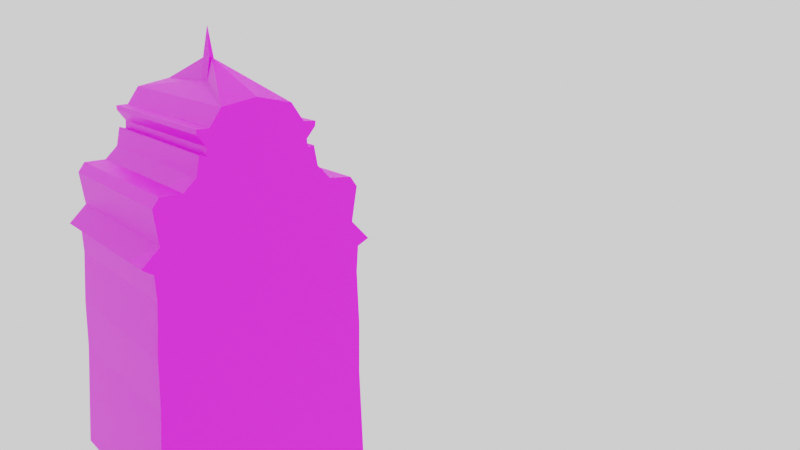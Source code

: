 # Source: gothic_building_2.blend  (saved by Blender 3.3.6; exported with 4.5.12 LTS)
import bpy
from mathutils import Matrix  # noqa: F401  (used for matrix-valued properties, if any)

bpy.ops.wm.read_factory_settings(use_empty=True)
scene = bpy.context.scene
scene.name = 'Scene'

# ---- collections
col_collection = bpy.data.collections.new('Collection'); scene.collection.children.link(col_collection)

# ---- images (referenced by path relative to the original .blend; pixels are not part of the script)
import os
ASSET_DIR = os.environ.get("B2B_ASSET_DIR", "")  # directory of the original .blend (textures are referenced by path, not embedded)
HERE = os.path.dirname(os.path.abspath(__file__))  # packed textures are extracted next to this script under _unpacked/

def load_image(name, relpath, width, height, colorspace="sRGB"):
    """Load a texture the original file referenced (path relative to the .blend, or extracted next to this script)."""
    p = next((c for c in (os.path.join(HERE, relpath), os.path.join(ASSET_DIR, relpath)) if relpath and os.path.exists(c)), "")
    if p:
        img = bpy.data.images.load(p, check_existing=True)
        img.name = name
    else:  # same state as the original file: an image datablock whose file is absent (Cycles renders it pink)
        img = bpy.data.images.new(name, width, height)
        img.source = "FILE"
        img.filepath = "//" + (relpath or name)
    img.colorspace_settings.name = colorspace
    return img
img_building_jpg = load_image('building.jpg', 'building.jpg', 1024, 1024, 'sRGB')
img_walls2__2__tif = load_image('walls2 (2).tif', 'walls2 (2).tif', 1024, 1024, 'sRGB')

# ---- materials (node trees are filled in below, after node groups)
mat_main = bpy.data.materials.new('main')
mat_main.use_transparent_shadow = False
mat_side = bpy.data.materials.new('side')
mat_side.use_transparent_shadow = False

# ---- material node trees
mat_main.use_nodes = True; mat_main.node_tree.nodes.clear()
_N = mat_main.node_tree.nodes; _L = mat_main.node_tree.links
n0 = _N.new('ShaderNodeBsdfPrincipled'); n0.name = 'Principled BSDF'; n0.location = (10, 300)
n0.distribution = 'GGX'
n0.subsurface_method = 'RANDOM_WALK_SKIN'
n0.inputs[3].default_value = 1.45
n0.inputs[27].default_value = (0.0, 0.0, 0.0, 1.0)
n0.inputs[28].default_value = 1.0
n1 = _N.new('ShaderNodeOutputMaterial'); n1.name = 'Material Output'; n1.location = (300, 300)
n2 = _N.new('ShaderNodeTexImage'); n2.name = 'Image Texture'; n2.location = (-280, 280)
n2.image = img_building_jpg
_L.new(n0.outputs[0], n1.inputs[0])
_L.new(n2.outputs[0], n0.inputs[0])
n1.is_active_output = True
mat_side.use_nodes = True; mat_side.node_tree.nodes.clear()
_N = mat_side.node_tree.nodes; _L = mat_side.node_tree.links
n0 = _N.new('ShaderNodeBsdfPrincipled'); n0.name = 'Principled BSDF'; n0.location = (10, 300)
n0.distribution = 'GGX'
n0.subsurface_method = 'RANDOM_WALK_SKIN'
n0.inputs[3].default_value = 1.45
n0.inputs[27].default_value = (0.0, 0.0, 0.0, 1.0)
n0.inputs[28].default_value = 1.0
n1 = _N.new('ShaderNodeOutputMaterial'); n1.name = 'Material Output'; n1.location = (300, 300)
n2 = _N.new('ShaderNodeTexImage'); n2.name = 'Image Texture'; n2.location = (-280, 280)
n2.image = img_walls2__2__tif
_L.new(n0.outputs[0], n1.inputs[0])
_L.new(n2.outputs[0], n0.inputs[0])
n1.is_active_output = True

# ---- world
world_world = bpy.data.worlds.new('World'); scene.world = world_world
world_world.use_nodes = True; world_world.node_tree.nodes.clear()
_N = world_world.node_tree.nodes; _L = world_world.node_tree.links
n0 = _N.new('ShaderNodeOutputWorld'); n0.name = 'World Output'; n0.location = (300, 300)
n1 = _N.new('ShaderNodeBackground'); n1.name = 'Background'; n1.location = (10, 300)
n1.inputs[0].default_value = (1.0, 1.0, 1.0, 1.0)
_L.new(n1.outputs[0], n0.inputs[0])
n0.is_active_output = True
world_world.color = (0.05088, 0.05088, 0.05088)
world_world.use_sun_shadow = False
world_world.sun_shadow_jitter_overblur = 0.0

# ---- cameras
cam_camera_001 = bpy.data.cameras.new('Camera.001')

# ---- lights
light_sun = bpy.data.lights.new('Sun', 'SUN')
light_sun.transmission_factor = 0.0
light_sun.energy = 1.0
light_sun.shadow_soft_size = 0.125

# ---- meshes
me_cube_001 = bpy.data.meshes.new('Cube.001')
me_cube_001.from_pydata([(-1.0, 1.0, -1.0), (-0.06621, 0.02074, 0.7579), (1.0, 1.0, -1.0), (0.07408, 0.02074, 0.7579), (-1.0, 0.0, -1.0), (-0.003462, -6.665e-09, 0.8786), (1.0, 0.0, -1.0), (0.01133, -6.665e-09, 0.8786), (-1.0, 0.8827, 0.2872), (1.0, 0.8827, 0.2872), (1.0, 0.0, 0.2665), (-1.0, 0.0, 0.2665), (-1.0, 0.3196, 0.6029), (1.0, 0.3196, 0.6029), (1.0, 0.0, 0.6332), (-1.0, 0.0, 0.6332), (-0.06621, 0.04836, 0.66), (0.07408, 0.04836, 0.66), (0.07408, 0.0, 0.7559), (-0.06621, 0.0, 0.7559), (-1.0, 0.4288, 0.5276), (1.0, 0.4288, 0.5276), (1.0, 0.0, 0.4499), (-1.0, 0.0, 0.4499), (-1.0, 0.5443, 0.525), (1.0, 0.5443, 0.525), (1.0, 0.0, 0.3582), (-1.0, 0.0, 0.3582), (-1.0, 0.539, 0.504), (1.0, 0.539, 0.504), (1.0, 0.0, 0.3123), (-1.0, 0.0, 0.3123), (-1.0, 0.4587, 0.4571), (1.0, 0.4587, 0.4571), (1.0, 0.0, 0.2894), (-1.0, 0.0, 0.2894), (-1.0, 0.4627, 0.4221), (1.0, 0.4627, 0.4221), (1.0, 0.0, 0.2779), (-1.0, 0.0, 0.2779), (-1.0, 0.5255, 0.4296), (1.0, 0.5255, 0.4296), (1.0, 0.0, 0.2722), (-1.0, 0.0, 0.2722), (-1.0, 0.5586, 0.3469), (1.0, 0.5586, 0.3469), (1.0, 0.0, 0.2693), (-1.0, 0.0, 0.2693), (-1.0, 0.6761, 0.2915), (1.0, 0.6761, 0.2915), (1.0, 0.0, 0.2679), (-1.0, 0.0, 0.2679), (-1.0, 0.8948, 0.1009), (1.0, 0.8948, 0.1009), (1.0, 0.0, 0.08979), (-1.0, 0.0, 0.08979), (-1.0, 0.9464, 0.2457), (1.0, 0.9464, 0.2457), (1.0, 0.0, 0.1781), (-1.0, 0.0, 0.1781), (-1.0, 0.9386, -0.112), (-1.0, 0.9605, -0.337), (-1.0, 0.9562, -0.5501), (-1.0, 0.9781, -0.775), (1.0, 0.9386, -0.112), (1.0, 0.9605, -0.337), (1.0, 0.9562, -0.5501), (1.0, 0.9781, -0.775), (1.0, 0.0, -0.1282), (1.0, 0.0, -0.3461), (1.0, 0.0, -0.5641), (1.0, 0.0, -0.782), (-1.0, 0.0, -0.1282), (-1.0, 0.0, -0.3461), (-1.0, 0.0, -0.5641), (-1.0, 0.0, -0.782), (-1.0, 1.061, 0.0229), (1.0, 1.061, 0.0229), (1.0, 0.0, -0.01919), (-1.0, 0.0, -0.01919), (-1.0, 0.9544, -0.004654), (1.0, 0.9544, -0.004654), (1.0, 0.0, -0.07368), (-1.0, 0.0, -0.07368), (-1.0, -1.0, -1.0), (-0.06621, -0.02074, 0.7579), (1.0, -1.0, -1.0), (0.07408, -0.02074, 0.7579), (-1.0, -0.8827, 0.2872), (1.0, -0.8827, 0.2872), (-1.0, -0.3196, 0.6029), (1.0, -0.3196, 0.6029), (-0.06621, -0.04836, 0.66), (0.07408, -0.04836, 0.66), (-1.0, -0.4288, 0.5276), (1.0, -0.4288, 0.5276), (-1.0, -0.5443, 0.525), (1.0, -0.5443, 0.525), (-1.0, -0.539, 0.504), (1.0, -0.539, 0.504), (-1.0, -0.4587, 0.4571), (1.0, -0.4587, 0.4571), (-1.0, -0.4627, 0.4221), (1.0, -0.4627, 0.4221), (-1.0, -0.5255, 0.4296), (1.0, -0.5255, 0.4296), (-1.0, -0.5586, 0.3469), (1.0, -0.5586, 0.3469), (-1.0, -0.6761, 0.2915), (1.0, -0.6761, 0.2915), (-1.0, -0.8948, 0.1009), (1.0, -0.8948, 0.1009), (-1.0, -0.9464, 0.2457), (1.0, -0.9464, 0.2457), (-1.0, -0.9386, -0.112), (-1.0, -0.9605, -0.337), (-1.0, -0.9562, -0.5501), (-1.0, -0.9781, -0.775), (1.0, -0.9386, -0.112), (1.0, -0.9605, -0.337), (1.0, -0.9562, -0.5501), (1.0, -0.9781, -0.775), (-1.0, -1.061, 0.0229), (1.0, -1.061, 0.0229), (-1.0, -0.9544, -0.004654), (1.0, -0.9544, -0.004654)], [], [(19, 5, 1, 16), (16, 1, 3, 17), (3, 1, 5, 7), (0, 2, 6, 4), (17, 3, 7, 18), (57, 9, 10, 58), (56, 8, 9, 57), (59, 11, 8, 56), (21, 13, 14, 22), (20, 12, 13, 21), (23, 15, 12, 20), (13, 17, 18, 14), (12, 16, 17, 13), (15, 19, 16, 12), (27, 23, 20, 24), (24, 20, 21, 25), (25, 21, 22, 26), (29, 25, 26, 30), (28, 24, 25, 29), (31, 27, 24, 28), (35, 31, 28, 32), (32, 28, 29, 33), (33, 29, 30, 34), (37, 33, 34, 38), (36, 32, 33, 37), (39, 35, 32, 36), (43, 39, 36, 40), (40, 36, 37, 41), (41, 37, 38, 42), (45, 41, 42, 46), (44, 40, 41, 45), (47, 43, 40, 44), (51, 47, 44, 48), (48, 44, 45, 49), (49, 45, 46, 50), (9, 49, 50, 10), (8, 48, 49, 9), (11, 51, 48, 8), (79, 55, 52, 76), (76, 52, 53, 77), (77, 53, 54, 78), (55, 59, 56, 52), (52, 56, 57, 53), (53, 57, 58, 54), (2, 67, 71, 6), (67, 66, 70, 71), (66, 65, 69, 70), (65, 64, 68, 69), (0, 63, 67, 2), (63, 62, 66, 67), (62, 61, 65, 66), (61, 60, 64, 65), (4, 75, 63, 0), (75, 74, 62, 63), (74, 73, 61, 62), (73, 72, 60, 61), (81, 77, 78, 82), (80, 76, 77, 81), (83, 79, 76, 80), (72, 83, 80, 60), (60, 80, 81, 64), (64, 81, 82, 68), (19, 92, 85, 5), (92, 93, 87, 85), (87, 7, 5, 85), (84, 4, 6, 86), (93, 18, 7, 87), (113, 58, 10, 89), (112, 113, 89, 88), (59, 112, 88, 11), (95, 22, 14, 91), (94, 95, 91, 90), (23, 94, 90, 15), (91, 14, 18, 93), (90, 91, 93, 92), (15, 90, 92, 19), (27, 96, 94, 23), (96, 97, 95, 94), (97, 26, 22, 95), (99, 30, 26, 97), (98, 99, 97, 96), (31, 98, 96, 27), (35, 100, 98, 31), (100, 101, 99, 98), (101, 34, 30, 99), (103, 38, 34, 101), (102, 103, 101, 100), (39, 102, 100, 35), (43, 104, 102, 39), (104, 105, 103, 102), (105, 42, 38, 103), (107, 46, 42, 105), (106, 107, 105, 104), (47, 106, 104, 43), (51, 108, 106, 47), (108, 109, 107, 106), (109, 50, 46, 107), (89, 10, 50, 109), (88, 89, 109, 108), (11, 88, 108, 51), (79, 122, 110, 55), (122, 123, 111, 110), (123, 78, 54, 111), (55, 110, 112, 59), (110, 111, 113, 112), (111, 54, 58, 113), (86, 6, 71, 121), (121, 71, 70, 120), (120, 70, 69, 119), (119, 69, 68, 118), (84, 86, 121, 117), (117, 121, 120, 116), (116, 120, 119, 115), (115, 119, 118, 114), (4, 84, 117, 75), (75, 117, 116, 74), (74, 116, 115, 73), (73, 115, 114, 72), (125, 82, 78, 123), (124, 125, 123, 122), (83, 124, 122, 79), (72, 114, 124, 83), (114, 118, 125, 124), (118, 68, 82, 125)])
me_cube_001.polygons.foreach_set('material_index', [1, 1, 1, 1, 1, 0, 1, 0, 0, 1, 0, 1, 1, 1, 0, 1, 0, 0, 1, 0, 0, 1, 0, 0, 1, 0, 0, 1, 0, 0, 1, 0, 0, 1, 0, 0, 1, 0, 0, 1, 0, 0, 1, 0, 0, 0, 0, 0, 1, 1, 1, 1, 0, 0, 0, 0, 0, 1, 0, 0, 1, 0, 1, 1, 1, 1, 1, 0, 1, 0, 0, 1, 0, 1, 1, 1, 0, 1, 0, 0, 1, 0, 0, 1, 0, 0, 1, 0, 0, 1, 0, 0, 1, 0, 0, 1, 0, 0, 1, 0, 0, 1, 0, 0, 1, 0, 0, 0, 0, 0, 1, 1, 1, 1, 0, 0, 0, 0, 0, 1, 0, 0, 1, 0])
_uv = me_cube_001.uv_layers.new(name='UVMap')
_uv.uv.foreach_set('vector', [0.6348, 2.67, 0.5051, 2.974, 0.6348, 2.675, 0.6348, 2.432, 0.6348, 2.432, 0.6348, 2.675, 0.3448, 2.675, 0.3448, 2.432, 0.3448, 2.675, 0.6348, 2.675, 0.5051, 2.974, 0.4745, 2.974, 2.565, -1.678, -1.569, -1.678, -1.569, -1.678, 2.565, -1.678, 0.3448, 2.432, 0.3448, 2.675, 0.4745, 2.974, 0.3448, 2.67, 0.8967, 0.6418, 0.8721, 0.6613, 0.5008, 0.6665, 0.5008, 0.625, 2.565, 1.406, 2.565, 1.509, -1.569, 1.509, -1.569, 1.406, 0.5008, 0.625, 0.5008, 0.6665, 0.8721, 0.6613, 0.8967, 0.6418, 0.6667, 0.7893, 0.6245, 0.8246, 0.5008, 0.8389, 0.5008, 0.7527, 2.565, 2.104, 2.565, 2.291, -1.569, 2.291, -1.569, 2.104, 0.5008, 0.7527, 0.5008, 0.8389, 0.6245, 0.8246, 0.6667, 0.7893, -1.569, 2.291, 0.3448, 2.432, 0.3448, 2.67, -1.569, 2.366, 2.565, 2.291, 0.6348, 2.432, 0.3448, 2.432, -1.569, 2.291, 2.565, 2.366, 0.6348, 2.67, 0.6348, 2.432, 2.565, 2.291, 0.5008, 0.7096, 0.5008, 0.7527, 0.6667, 0.7893, 0.7114, 0.788, 2.565, 2.098, 2.565, 2.104, -1.569, 2.104, -1.569, 2.098, 0.7114, 0.788, 0.6667, 0.7893, 0.5008, 0.7527, 0.5008, 0.7096, 0.7093, 0.7781, 0.7114, 0.788, 0.5008, 0.7096, 0.5008, 0.6881, 2.565, 2.046, 2.565, 2.098, -1.569, 2.098, -1.569, 2.046, 0.5008, 0.6881, 0.5008, 0.7096, 0.7114, 0.788, 0.7093, 0.7781, 0.5008, 0.6773, 0.5008, 0.6881, 0.7093, 0.7781, 0.6783, 0.7561, 2.565, 1.93, 2.565, 2.046, -1.569, 2.046, -1.569, 1.93, 0.6783, 0.7561, 0.7093, 0.7781, 0.5008, 0.6881, 0.5008, 0.6773, 0.6798, 0.7397, 0.6783, 0.7561, 0.5008, 0.6773, 0.5008, 0.6719, 2.565, 1.843, 2.565, 1.93, -1.569, 1.93, -1.569, 1.843, 0.5008, 0.6719, 0.5008, 0.6773, 0.6783, 0.7561, 0.6798, 0.7397, 0.5008, 0.6692, 0.5008, 0.6719, 0.6798, 0.7397, 0.7041, 0.7432, 2.565, 1.862, 2.565, 1.843, -1.569, 1.843, -1.569, 1.862, 0.7041, 0.7432, 0.6798, 0.7397, 0.5008, 0.6719, 0.5008, 0.6692, 0.7169, 0.7043, 0.7041, 0.7432, 0.5008, 0.6692, 0.5008, 0.6679, 2.565, 1.657, 2.565, 1.862, -1.569, 1.862, -1.569, 1.657, 0.5008, 0.6679, 0.5008, 0.6692, 0.7041, 0.7432, 0.7169, 0.7043, 0.5008, 0.6672, 0.5008, 0.6679, 0.7169, 0.7043, 0.759, 0.667, 2.565, 1.52, 2.565, 1.657, -1.569, 1.657, -1.569, 1.52, 0.759, 0.667, 0.7169, 0.7043, 0.5008, 0.6679, 0.5008, 0.6672, 0.8721, 0.6613, 0.759, 0.667, 0.5008, 0.6672, 0.5008, 0.6665, 2.565, 1.509, 2.565, 1.52, -1.569, 1.52, -1.569, 1.509, 0.5008, 0.6665, 0.5008, 0.6672, 0.759, 0.667, 0.8721, 0.6613, 0.5044, 0.5144, 0.5008, 0.5835, 0.8782, 0.5611, 0.9426, 0.5245, 2.565, 0.8547, 2.565, 1.048, -1.569, 1.048, -1.569, 0.8547, 0.9426, 0.5245, 0.8782, 0.5611, 0.5008, 0.5835, 0.5044, 0.5045, 0.5008, 0.5835, 0.5008, 0.625, 0.8967, 0.6418, 0.8782, 0.5611, 2.565, 1.048, 2.565, 1.406, -1.569, 1.406, -1.569, 1.048, 0.8782, 0.5611, 0.8967, 0.6418, 0.5008, 0.625, 0.5008, 0.5835, 0.8877, 0.07125, 0.8792, 0.177, 0.5008, 0.1737, 0.5008, 0.07125, 0.8792, 0.177, 0.8707, 0.2827, 0.5008, 0.2761, 0.5008, 0.1737, 0.8707, 0.2827, 0.8724, 0.3829, 0.5008, 0.3786, 0.5008, 0.2761, 0.8724, 0.3829, 0.8639, 0.4886, 0.5008, 0.481, 0.5008, 0.3786, 2.565, -1.678, 2.565, -1.121, -1.569, -1.121, -1.569, -1.678, 2.565, -1.121, 2.565, -0.5641, -1.569, -0.5641, -1.569, -1.121, 2.565, -0.5641, 2.565, -0.03655, -1.569, -0.03655, -1.569, -0.5641, 2.565, -0.03655, 2.565, 0.5205, -1.569, 0.5205, -1.569, -0.03655, 0.5008, 0.07125, 0.5008, 0.1737, 0.8792, 0.177, 0.8877, 0.07125, 0.5008, 0.1737, 0.5008, 0.2761, 0.8707, 0.2827, 0.8792, 0.177, 0.5008, 0.2761, 0.5008, 0.3786, 0.8724, 0.3829, 0.8707, 0.2827, 0.5008, 0.3786, 0.5008, 0.481, 0.8639, 0.4886, 0.8724, 0.3829, 0.9013, 0.5115, 0.9426, 0.5245, 0.5026, 0.5194, 0.499, 0.5116, 2.565, 0.7865, 2.565, 0.8547, -1.569, 0.8547, -1.569, 0.7865, 0.5008, 0.5066, 0.5044, 0.5144, 0.9426, 0.5245, 0.9013, 0.5115, 0.5008, 0.481, 0.5008, 0.5066, 0.9013, 0.5115, 0.8639, 0.4886, 2.565, 0.5205, 2.565, 0.7865, -1.569, 0.7865, -1.569, 0.5205, 0.8639, 0.4886, 0.9013, 0.5115, 0.5008, 0.5066, 0.5008, 0.481, 0.6348, 2.67, 0.6348, 2.432, 0.6348, 2.675, 0.5051, 2.974, 0.6348, 2.432, 0.3448, 2.432, 0.3448, 2.675, 0.6348, 2.675, 0.3448, 2.675, 0.4745, 2.974, 0.5051, 2.974, 0.6348, 2.675, 2.565, -1.678, 2.565, -1.678, -1.569, -1.678, -1.569, -1.678, 0.3448, 2.432, 0.3448, 2.67, 0.4745, 2.974, 0.3448, 2.675, 0.11, 0.638, 0.5008, 0.625, 0.5008, 0.6665, 0.1346, 0.6575, 2.565, 1.406, -1.569, 1.406, -1.569, 1.509, 2.565, 1.509, 0.5008, 0.625, 0.11, 0.638, 0.1346, 0.6575, 0.5008, 0.6665, 0.335, 0.7893, 0.5008, 0.7527, 0.5008, 0.8389, 0.3772, 0.8246, 2.565, 2.104, -1.569, 2.104, -1.569, 2.291, 2.565, 2.291, 0.5008, 0.7527, 0.335, 0.7893, 0.3772, 0.8246, 0.5008, 0.8389, -1.569, 2.291, -1.569, 2.366, 0.3448, 2.67, 0.3448, 2.432, 2.565, 2.291, -1.569, 2.291, 0.3448, 2.432, 0.6348, 2.432, 2.565, 2.366, 2.565, 2.291, 0.6348, 2.432, 0.6348, 2.67, 0.5008, 0.7096, 0.2903, 0.788, 0.335, 0.7893, 0.5008, 0.7527, 2.565, 2.098, -1.569, 2.098, -1.569, 2.104, 2.565, 2.104, 0.2903, 0.788, 0.5008, 0.7096, 0.5008, 0.7527, 0.335, 0.7893, 0.2923, 0.7781, 0.5008, 0.6881, 0.5008, 0.7096, 0.2903, 0.788, 2.565, 2.046, -1.569, 2.046, -1.569, 2.098, 2.565, 2.098, 0.5008, 0.6881, 0.2923, 0.7781, 0.2903, 0.788, 0.5008, 0.7096, 0.5008, 0.6773, 0.3234, 0.7561, 0.2923, 0.7781, 0.5008, 0.6881, 2.565, 1.93, -1.569, 1.93, -1.569, 2.046, 2.565, 2.046, 0.3234, 0.7561, 0.5008, 0.6773, 0.5008, 0.6881, 0.2923, 0.7781, 0.3219, 0.7397, 0.5008, 0.6719, 0.5008, 0.6773, 0.3234, 0.7561, 2.565, 1.843, -1.569, 1.843, -1.569, 1.93, 2.565, 1.93, 0.5008, 0.6719, 0.3219, 0.7397, 0.3234, 0.7561, 0.5008, 0.6773, 0.5008, 0.6692, 0.2976, 0.7432, 0.3219, 0.7397, 0.5008, 0.6719, 2.565, 1.862, -1.569, 1.862, -1.569, 1.843, 2.565, 1.843, 0.2976, 0.7432, 0.5008, 0.6692, 0.5008, 0.6719, 0.3219, 0.7397, 0.2847, 0.7043, 0.5008, 0.6679, 0.5008, 0.6692, 0.2976, 0.7432, 2.565, 1.657, -1.569, 1.657, -1.569, 1.862, 2.565, 1.862, 0.5008, 0.6679, 0.2847, 0.7043, 0.2976, 0.7432, 0.5008, 0.6692, 0.5008, 0.6672, 0.2461, 0.6645, 0.2847, 0.7043, 0.5008, 0.6679, 2.565, 1.52, -1.569, 1.52, -1.569, 1.657, 2.565, 1.657, 0.2461, 0.6645, 0.5008, 0.6672, 0.5008, 0.6679, 0.2847, 0.7043, 0.1346, 0.6575, 0.5008, 0.6665, 0.5008, 0.6672, 0.2461, 0.6645, 2.565, 1.509, -1.569, 1.509, -1.569, 1.52, 2.565, 1.52, 0.5008, 0.6665, 0.1346, 0.6575, 0.2461, 0.6645, 0.5008, 0.6672, 0.5044, 0.5144, 0.06353, 0.5243, 0.1279, 0.5609, 0.5008, 0.5835, 2.565, 0.8547, -1.569, 0.8547, -1.569, 1.048, 2.565, 1.048, 0.06353, 0.5243, 0.5044, 0.5045, 0.5008, 0.5835, 0.1279, 0.5609, 0.5008, 0.5835, 0.1279, 0.5609, 0.11, 0.638, 0.5008, 0.625, 2.565, 1.048, -1.569, 1.048, -1.569, 1.406, 2.565, 1.406, 0.1279, 0.5609, 0.5008, 0.5835, 0.5008, 0.625, 0.11, 0.638, 0.114, 0.07125, 0.5008, 0.07125, 0.5008, 0.1737, 0.1225, 0.177, 0.1225, 0.177, 0.5008, 0.1737, 0.5008, 0.2761, 0.131, 0.2827, 0.131, 0.2827, 0.5008, 0.2761, 0.5008, 0.3786, 0.1293, 0.3829, 0.1293, 0.3829, 0.5008, 0.3786, 0.5008, 0.481, 0.1378, 0.4886, 2.565, -1.678, -1.569, -1.678, -1.569, -1.121, 2.565, -1.121, 2.565, -1.121, -1.569, -1.121, -1.569, -0.5641, 2.565, -0.5641, 2.565, -0.5641, -1.569, -0.5641, -1.569, -0.03655, 2.565, -0.03655, 2.565, -0.03655, -1.569, -0.03655, -1.569, 0.5205, 2.565, 0.5205, 0.5008, 0.07125, 0.114, 0.07125, 0.1225, 0.177, 0.5008, 0.1737, 0.5008, 0.1737, 0.1225, 0.177, 0.131, 0.2827, 0.5008, 0.2761, 0.5008, 0.2761, 0.131, 0.2827, 0.1293, 0.3829, 0.5008, 0.3786, 0.5008, 0.3786, 0.1293, 0.3829, 0.1378, 0.4886, 0.5008, 0.481, 0.1048, 0.5113, 0.499, 0.5116, 0.5026, 0.5194, 0.06353, 0.5243, 2.565, 0.7865, -1.569, 0.7865, -1.569, 0.8547, 2.565, 0.8547, 0.5008, 0.5066, 0.1048, 0.5113, 0.06353, 0.5243, 0.5044, 0.5144, 0.5008, 0.481, 0.1378, 0.4886, 0.1048, 0.5113, 0.5008, 0.5066, 2.565, 0.5205, -1.569, 0.5205, -1.569, 0.7865, 2.565, 0.7865, 0.1378, 0.4886, 0.5008, 0.481, 0.5008, 0.5066, 0.1048, 0.5113])
me_cube_001.materials.append(mat_main)
me_cube_001.materials.append(mat_side)
me_cube_001.update()

# ---- objects
ob_empty = bpy.data.objects.new('Empty', img_building_jpg)
ob_cube = bpy.data.objects.new('Cube', me_cube_001)
ob_sun = bpy.data.objects.new('Sun', light_sun)
ob_camera = bpy.data.objects.new('Camera', cam_camera_001)

# ---- transforms, parenting, visibility, modifiers, constraints
ob_empty.location = (3.544e-15, 0.6582, 15.96)
ob_empty.rotation_euler = (1.571, -0.0, 1.571)
ob_empty.scale = (6.399, 6.399, 6.399)
ob_empty.empty_display_type = 'IMAGE'
ob_empty.empty_display_size = 5.0
ob_cube.location = (3.648e-15, 0.6369, 16.43)
ob_cube.scale = (7.701, 7.593, 16.64)
ob_sun.location = (0.0, 0.0, 0.0)
ob_sun.rotation_euler = (-0.2542, 0.6519, -0.079)
ob_camera.location = (71.78, -28.81, 34.61)
ob_camera.rotation_euler = (1.347, -1.008e-07, 1.012)

# ---- collection membership
col_collection.objects.link(ob_empty)
col_collection.objects.link(ob_cube)
col_collection.objects.link(ob_sun)
col_collection.objects.link(ob_camera)

# ---- scene / render settings (as saved in the file)
scene.camera = ob_camera
scene.frame_start = 1; scene.frame_end = 250; scene.frame_set(8)
scene.render.engine = 'BLENDER_EEVEE_NEXT'
scene.cycles.sampling_pattern = 'TABULATED_SOBOL'
scene.cycles.use_light_tree = False
scene.view_settings.view_transform = 'Filmic'
bpy.context.view_layer.update()
